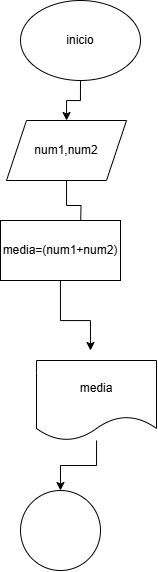

The diagram above was exported from draw.io. Its source (the exported page's mxGraphModel, read from the mxfile embedded in the PNG):
<mxGraphModel dx="1035" dy="551" grid="1" gridSize="10" guides="1" tooltips="1" connect="1" arrows="1" fold="1" page="1" pageScale="1" pageWidth="827" pageHeight="1169" math="0" shadow="0">
  <root>
    <mxCell id="0" />
    <mxCell id="1" parent="0" />
    <mxCell id="pX6roSPBnkLz0vW4e1EU-2" style="edgeStyle=orthogonalEdgeStyle;rounded=0;orthogonalLoop=1;jettySize=auto;html=1;" edge="1" parent="1" source="pX6roSPBnkLz0vW4e1EU-1" target="pX6roSPBnkLz0vW4e1EU-3">
      <mxGeometry relative="1" as="geometry">
        <mxPoint x="414" y="190" as="targetPoint" />
      </mxGeometry>
    </mxCell>
    <mxCell id="pX6roSPBnkLz0vW4e1EU-1" value="&lt;font style=&quot;vertical-align: inherit;&quot;&gt;&lt;font style=&quot;vertical-align: inherit;&quot;&gt;inicio&lt;/font&gt;&lt;/font&gt;" style="ellipse;whiteSpace=wrap;html=1;" vertex="1" parent="1">
      <mxGeometry x="354" y="40" width="120" height="80" as="geometry" />
    </mxCell>
    <mxCell id="pX6roSPBnkLz0vW4e1EU-5" style="edgeStyle=orthogonalEdgeStyle;rounded=0;orthogonalLoop=1;jettySize=auto;html=1;" edge="1" parent="1" source="pX6roSPBnkLz0vW4e1EU-3">
      <mxGeometry relative="1" as="geometry">
        <mxPoint x="414" y="270" as="targetPoint" />
      </mxGeometry>
    </mxCell>
    <mxCell id="pX6roSPBnkLz0vW4e1EU-3" value="&lt;font style=&quot;vertical-align: inherit;&quot;&gt;&lt;font style=&quot;vertical-align: inherit;&quot;&gt;num1,num2&lt;/font&gt;&lt;/font&gt;" style="shape=parallelogram;perimeter=parallelogramPerimeter;whiteSpace=wrap;html=1;fixedSize=1;" vertex="1" parent="1">
      <mxGeometry x="340" y="160" width="120" height="60" as="geometry" />
    </mxCell>
    <mxCell id="pX6roSPBnkLz0vW4e1EU-4" value="media=(num1+num2)" style="rounded=0;whiteSpace=wrap;html=1;" vertex="1" parent="1">
      <mxGeometry x="334" y="260" width="120" height="60" as="geometry" />
    </mxCell>
    <mxCell id="pX6roSPBnkLz0vW4e1EU-10" style="edgeStyle=orthogonalEdgeStyle;rounded=0;orthogonalLoop=1;jettySize=auto;html=1;" edge="1" parent="1" source="pX6roSPBnkLz0vW4e1EU-7" target="pX6roSPBnkLz0vW4e1EU-9">
      <mxGeometry relative="1" as="geometry" />
    </mxCell>
    <mxCell id="pX6roSPBnkLz0vW4e1EU-7" value="media" style="shape=document;whiteSpace=wrap;html=1;boundedLbl=1;" vertex="1" parent="1">
      <mxGeometry x="370" y="400" width="120" height="80" as="geometry" />
    </mxCell>
    <mxCell id="pX6roSPBnkLz0vW4e1EU-8" style="edgeStyle=orthogonalEdgeStyle;rounded=0;orthogonalLoop=1;jettySize=auto;html=1;entryX=0.45;entryY=-0.125;entryDx=0;entryDy=0;entryPerimeter=0;" edge="1" parent="1" source="pX6roSPBnkLz0vW4e1EU-4" target="pX6roSPBnkLz0vW4e1EU-7">
      <mxGeometry relative="1" as="geometry" />
    </mxCell>
    <mxCell id="pX6roSPBnkLz0vW4e1EU-9" value="" style="ellipse;whiteSpace=wrap;html=1;aspect=fixed;" vertex="1" parent="1">
      <mxGeometry x="354" y="530" width="80" height="80" as="geometry" />
    </mxCell>
  </root>
</mxGraphModel>